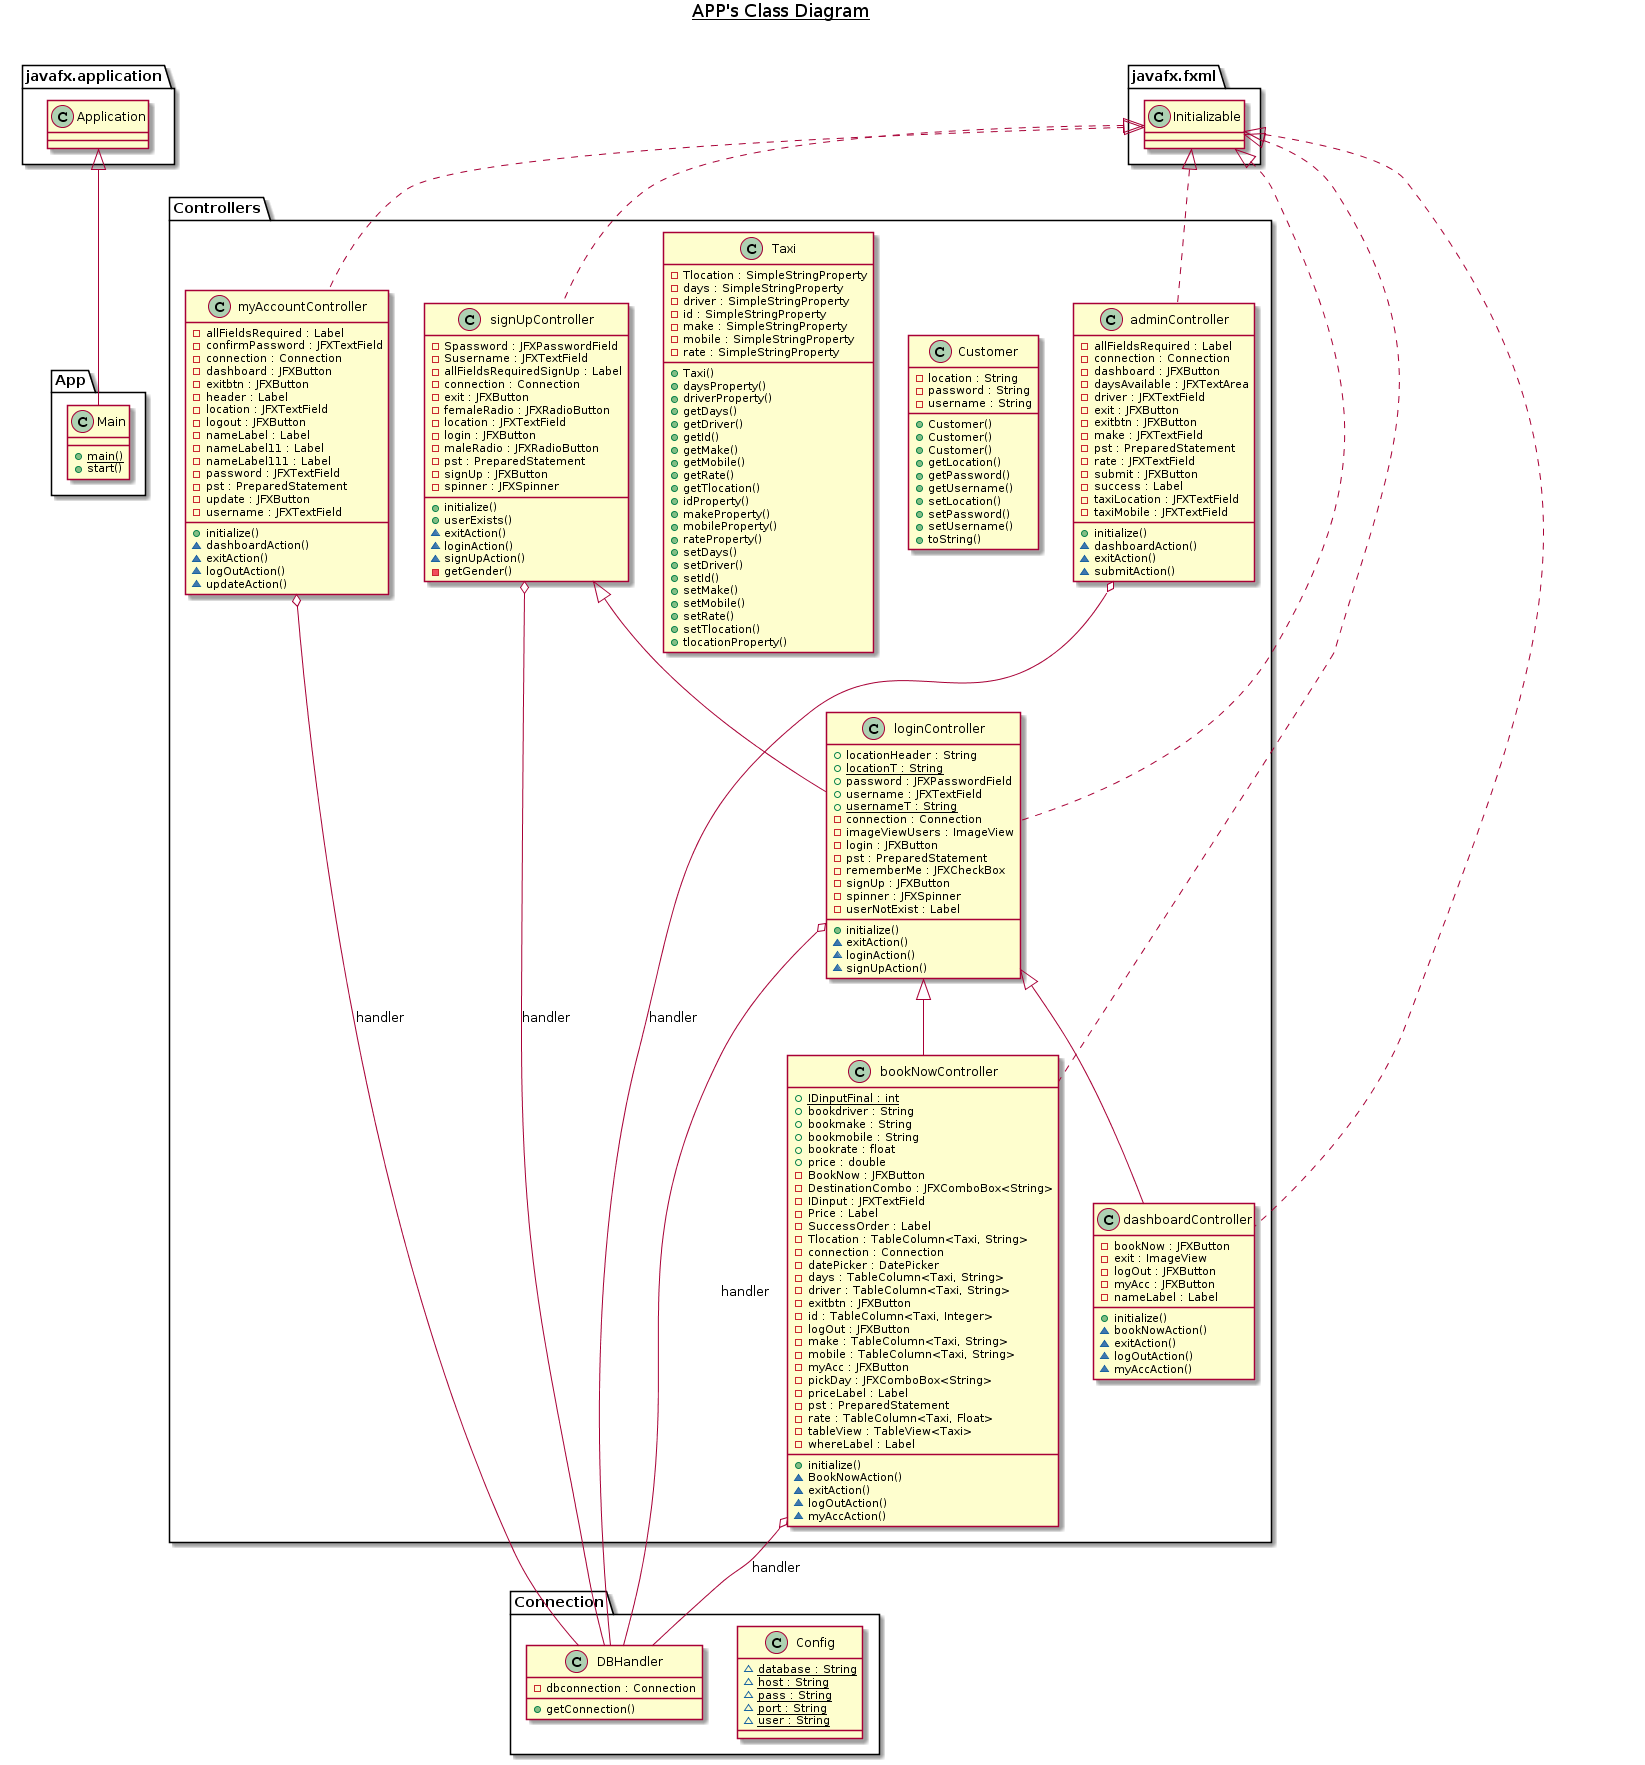

The diagram above was rendered by PlantUML. Its source (embedded in the PNG):
@startuml
title __APP's Class Diagram__\n

  namespace App {
    class App.Main {
        {static} + main()
        + start()
    }
  }
  

  App.Main -up-|> javafx.application.Application




  namespace Connection {
    class Connection.Config {
        {static} ~ database : String
        {static} ~ host : String
        {static} ~ pass : String
        {static} ~ port : String
        {static} ~ user : String
    }
  }
  

  namespace Connection {
    class Connection.DBHandler {
        - dbconnection : Connection
        + getConnection()
    }
  }
  

  namespace Controllers {
    class Controllers.Customer {
        - location : String
        - password : String
        - username : String
        + Customer()
        + Customer()
        + Customer()
        + getLocation()
        + getPassword()
        + getUsername()
        + setLocation()
        + setPassword()
        + setUsername()
        + toString()
    }
  }
  

  namespace Controllers {
    class Controllers.Taxi {
        - Tlocation : SimpleStringProperty
        - days : SimpleStringProperty
        - driver : SimpleStringProperty
        - id : SimpleStringProperty
        - make : SimpleStringProperty
        - mobile : SimpleStringProperty
        - rate : SimpleStringProperty
        + Taxi()
        + daysProperty()
        + driverProperty()
        + getDays()
        + getDriver()
        + getId()
        + getMake()
        + getMobile()
        + getRate()
        + getTlocation()
        + idProperty()
        + makeProperty()
        + mobileProperty()
        + rateProperty()
        + setDays()
        + setDriver()
        + setId()
        + setMake()
        + setMobile()
        + setRate()
        + setTlocation()
        + tlocationProperty()
    }
  }
  

  namespace Controllers {
    class Controllers.adminController {
        - allFieldsRequired : Label
        - connection : Connection
        - dashboard : JFXButton
        - daysAvailable : JFXTextArea
        - driver : JFXTextField
        - exit : JFXButton
        - exitbtn : JFXButton
        - make : JFXTextField
        - pst : PreparedStatement
        - rate : JFXTextField
        - submit : JFXButton
        - success : Label
        - taxiLocation : JFXTextField
        - taxiMobile : JFXTextField
        + initialize()
        ~ dashboardAction()
        ~ exitAction()
        ~ submitAction()
    }
  }
  

  namespace Controllers {
    class Controllers.bookNowController {
        {static} + IDinputFinal : int
        + bookdriver : String
        + bookmake : String
        + bookmobile : String
        + bookrate : float
        + price : double
        - BookNow : JFXButton
        - DestinationCombo : JFXComboBox<String>
        - IDinput : JFXTextField
        - Price : Label
        - SuccessOrder : Label
        - Tlocation : TableColumn<Taxi, String>
        - connection : Connection
        - datePicker : DatePicker
        - days : TableColumn<Taxi, String>
        - driver : TableColumn<Taxi, String>
        - exitbtn : JFXButton
        - id : TableColumn<Taxi, Integer>
        - logOut : JFXButton
        - make : TableColumn<Taxi, String>
        - mobile : TableColumn<Taxi, String>
        - myAcc : JFXButton
        - pickDay : JFXComboBox<String>
        - priceLabel : Label
        - pst : PreparedStatement
        - rate : TableColumn<Taxi, Float>
        - tableView : TableView<Taxi>
        - whereLabel : Label
        + initialize()
        ~ BookNowAction()
        ~ exitAction()
        ~ logOutAction()
        ~ myAccAction()
    }
  }
  

  namespace Controllers {
    class Controllers.dashboardController {
        - bookNow : JFXButton
        - exit : ImageView
        - logOut : JFXButton
        - myAcc : JFXButton
        - nameLabel : Label
        + initialize()
        ~ bookNowAction()
        ~ exitAction()
        ~ logOutAction()
        ~ myAccAction()
    }
  }
  

  namespace Controllers {
    class Controllers.loginController {
        + locationHeader : String
        {static} + locationT : String
        + password : JFXPasswordField
        + username : JFXTextField
        {static} + usernameT : String
        - connection : Connection
        - imageViewUsers : ImageView
        - login : JFXButton
        - pst : PreparedStatement
        - rememberMe : JFXCheckBox
        - signUp : JFXButton
        - spinner : JFXSpinner
        - userNotExist : Label
        + initialize()
        ~ exitAction()
        ~ loginAction()
        ~ signUpAction()
    }
  }
  

  namespace Controllers {
    class Controllers.myAccountController {
        - allFieldsRequired : Label
        - confirmPassword : JFXTextField
        - connection : Connection
        - dashboard : JFXButton
        - exitbtn : JFXButton
        - header : Label
        - location : JFXTextField
        - logout : JFXButton
        - nameLabel : Label
        - nameLabel11 : Label
        - nameLabel111 : Label
        - password : JFXTextField
        - pst : PreparedStatement
        - update : JFXButton
        - username : JFXTextField
        + initialize()
        ~ dashboardAction()
        ~ exitAction()
        ~ logOutAction()
        ~ updateAction()
    }
  }
  

  namespace Controllers {
    class Controllers.signUpController {
        - Spassword : JFXPasswordField
        - Susername : JFXTextField
        - allFieldsRequiredSignUp : Label
        - connection : Connection
        - exit : JFXButton
        - femaleRadio : JFXRadioButton
        - location : JFXTextField
        - login : JFXButton
        - maleRadio : JFXRadioButton
        - pst : PreparedStatement
        - signUp : JFXButton
        - spinner : JFXSpinner
        + initialize()
        + userExists()
        ~ exitAction()
        ~ loginAction()
        ~ signUpAction()
        - getGender()
    }
  }
  

  Controllers.adminController .up.|> javafx.fxml.Initializable
  Controllers.adminController o-- Connection.DBHandler : handler
  Controllers.bookNowController .up.|> javafx.fxml.Initializable
  Controllers.bookNowController -up-|> Controllers.loginController
  Controllers.bookNowController o-- Connection.DBHandler : handler
  Controllers.dashboardController .up.|> javafx.fxml.Initializable
  Controllers.dashboardController -up-|> Controllers.loginController
  Controllers.loginController .up.|> javafx.fxml.Initializable
  Controllers.loginController -up-|> Controllers.signUpController
  Controllers.loginController o-- Connection.DBHandler : handler
  Controllers.myAccountController .up.|> javafx.fxml.Initializable
  Controllers.myAccountController o-- Connection.DBHandler : handler
  Controllers.signUpController .up.|> javafx.fxml.Initializable
  Controllers.signUpController o-- Connection.DBHandler : handler
@enduml